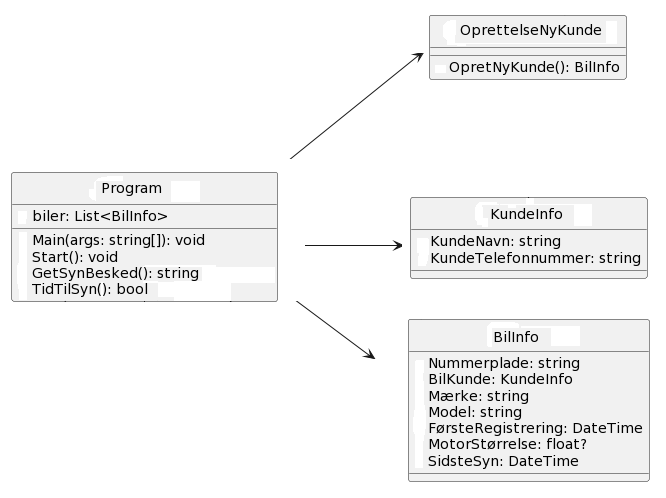

The diagram above was rendered by PlantUML. Its source (embedded in the PNG):
@startuml
class Program {
  + biler: List<BilInfo>
  + Main(args: string[]): void
  + Start(): void
  + GetSynBesked(bil: BilInfo): string
  + TidTilSyn(bil: BilInfo): bool
}

class OprettelseNyKunde {
  + OpretNyKunde(): BilInfo
}

class KundeInfo {
  + KundeNavn: string
  + KundeTelefonnummer: string
}

class BilInfo {
  + Nummerplade: string
  + BilKunde: KundeInfo
  + Mærke: string
  + Model: string
  + FørsteRegistrering: DateTime
  + MotorStørrelse: float?
  + SidsteSyn: DateTime
}

Program --> BilInfo
Program --> OprettelseNyKunde
Program --> KundeInfo
@enduml